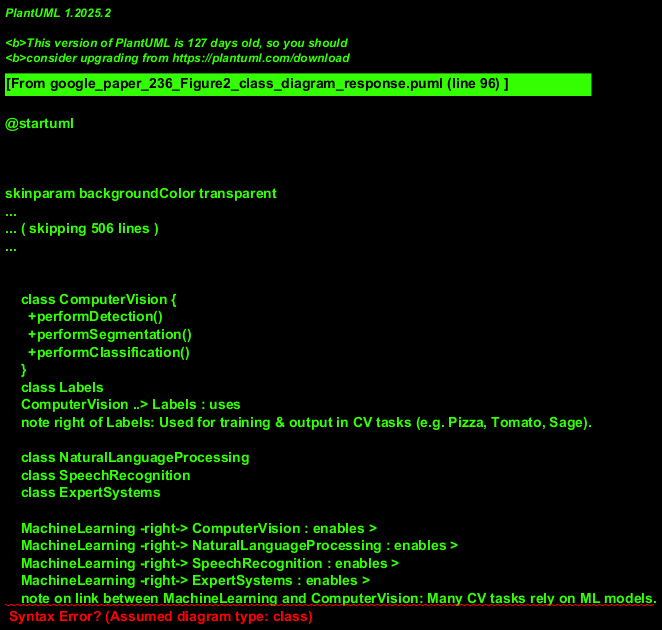

The diagram above was rendered by PlantUML. Its source (embedded in the PNG):
@startuml
!theme materia

package "Artificial Intelligence (AI)" {
  class AI_System
  note right of AI_System: Central AI System concept bundling these aspects.

  package "Foundation" <<Frame>> {
    class Data {
      description: "Raw and processed data"
    }
    note right of Data: Assumed to be a repository or source.

    class Algorithms {
      description: "Collection of computational procedures"
    }
    class ComputingPower {
      description: "Hardware and infrastructure for computation"
    }
  }

  package "Core Technologies" <<Frame>> {
    class MachineLearning {
      +performSupervisedLearning()
      +performUnsupervisedLearning()
      +performReinforcementLearning()
    }
    note left of MachineLearning
      Represents the broad field of ML,
      encompassing its main paradigms:
      Supervised, Unsupervised, and Reinforcement learning.
    end note

    class Agent
    class Environment
    MachineLearning "1" ..> "0..1" Agent : uses >
    note on link: Agent is specific to Reinforcement Learning paradigm.
    MachineLearning "1" ..> "0..1" Environment : interacts with >
    note on link: Environment is specific to Reinforcement Learning paradigm.


    package "Machine Learning Techniques" {
        class TraditionalMachineLearning {
            +applyKNN()
            +applyDecisionTree()
            +applySVM()
            +applyBayesianClassifier()
        }
        class KNN <<Algorithm>>
        class DecisionTrees <<Algorithm>>
        class SVM <<Algorithm>>
        class BayesianClassifier <<Algorithm>>
        TraditionalMachineLearning "1" *-- "many" KNN
        TraditionalMachineLearning "1" *-- "many" DecisionTrees
        TraditionalMachineLearning "1" *-- "many" SVM
        TraditionalMachineLearning "1" *-- "many" BayesianClassifier
        note right of TraditionalMachineLearning : Category of ML algorithms.

        class DeepLearning {
            +applyCNN()
            +applyRNN()
            +applyGNN()
            +applyTransformer()
        }
        class CNN <<Architecture>>
        class RNN <<Architecture>>
        class GNN <<Architecture>>
        class Transformer <<Architecture>>
        DeepLearning "1" *-- "many" CNN
        DeepLearning "1" *-- "many" RNN
        DeepLearning "1" *-- "many" GNN
        DeepLearning "1" *-- "many" Transformer
        note right of DeepLearning : Category of advanced ML architectures.
    }
    MachineLearning --> TraditionalMachineLearning : utilizes >
    MachineLearning --> DeepLearning : utilizes >


    class ComputerVision {
      +performDetection()
      +performSegmentation()
      +performClassification()
    }
    class Labels
    ComputerVision ..> Labels : uses
    note right of Labels: Used for training & output in CV tasks (e.g. Pizza, Tomato, Sage).

    class NaturalLanguageProcessing
    class SpeechRecognition
    class ExpertSystems

    MachineLearning -right-> ComputerVision : enables >
    MachineLearning -right-> NaturalLanguageProcessing : enables >
    MachineLearning -right-> SpeechRecognition : enables >
    MachineLearning -right-> ExpertSystems : enables >
    note on link between MachineLearning and ComputerVision: Many CV tasks rely on ML models.
  }

  package "Function" <<Frame>> {
    class Perceiving
    class ReasoningAndDecisionMaking
    class Controlling

    class IntelligentFoodGrading <<Application>>
    IntelligentFoodGrading --|> Perceiving
    note on link: Example application of Perceiving function.

    class AutomaticDietaryAssessment <<Application>>
    AutomaticDietaryAssessment --|> Perceiving

    class AgriculturalDecisionSupportSystem <<Application>>
    AgriculturalDecisionSupportSystem --|> ReasoningAndDecisionMaking

    class FleetScheduling <<Application>>
    FleetScheduling --|> ReasoningAndDecisionMaking

    class AutomaticPruning <<Application>>
    AutomaticPruning --|> Controlling

    class RoboticFoodProcessing <<Application>>
    RoboticFoodProcessing --|> Controlling
  }

  AI_System *-- Foundation
  AI_System *-- "Core Technologies"
  AI_System *-- "Function"


  "Core Technologies" ..> "Function" : powers >
  Foundation ..> "Core Technologies" : underpins >
}
@enduml